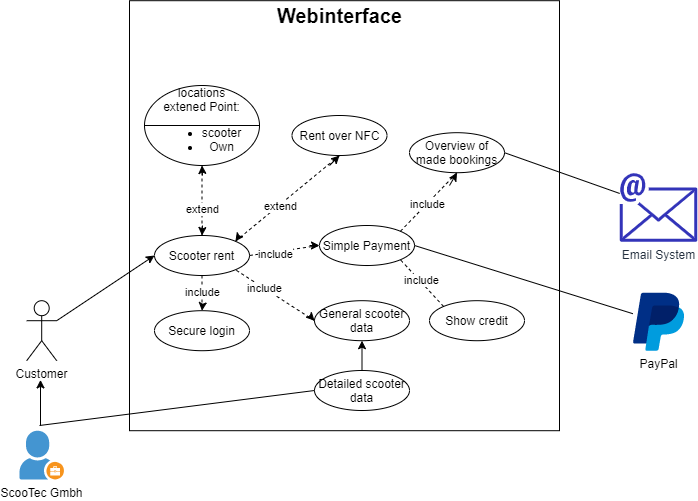

The diagram above was exported from draw.io. Its source (the exported page's mxGraphModel, read from the mxfile embedded in the PNG):
<mxGraphModel dx="1039" dy="1997" grid="1" gridSize="10" guides="1" tooltips="1" connect="1" arrows="1" fold="1" page="1" pageScale="1" pageWidth="980" pageHeight="1390" math="0" shadow="0">
  <root>
    <mxCell id="5bEriIvtwf8h3V7t6BEA-0" />
    <mxCell id="5bEriIvtwf8h3V7t6BEA-1" parent="5bEriIvtwf8h3V7t6BEA-0" />
    <mxCell id="fPZ3S1PQJ3Zp4z4Jl6bs-4" value="" style="whiteSpace=wrap;html=1;aspect=fixed;fillColor=none;" vertex="1" parent="5bEriIvtwf8h3V7t6BEA-1">
      <mxGeometry x="210" y="-44.8" width="430" height="430" as="geometry" />
    </mxCell>
    <mxCell id="xYeECOvniYjyPKvy-icI-0" value="PayPal" style="dashed=0;outlineConnect=0;html=1;align=center;labelPosition=center;verticalLabelPosition=bottom;verticalAlign=top;shape=mxgraph.weblogos.paypal;strokeColor=#000000;fillColor=none;" vertex="1" parent="5bEriIvtwf8h3V7t6BEA-1">
      <mxGeometry x="713.4" y="247.2" width="51.2" height="58" as="geometry" />
    </mxCell>
    <mxCell id="WG9JdDeK6FnyNr0ZyIlI-0" value="Email System" style="outlineConnect=0;fontColor=#232F3E;gradientColor=none;fillColor=#3334B9;strokeColor=none;dashed=0;verticalLabelPosition=bottom;verticalAlign=top;align=center;html=1;fontSize=12;fontStyle=0;aspect=fixed;pointerEvents=1;shape=mxgraph.aws4.email;" vertex="1" parent="5bEriIvtwf8h3V7t6BEA-1">
      <mxGeometry x="700" y="127.19999999999999" width="78" height="69" as="geometry" />
    </mxCell>
    <mxCell id="giPNnRVR8BQpLcL9q4lA-0" value="ScooTec Gmbh" style="shadow=0;dashed=0;html=1;strokeColor=none;fillColor=#4495D1;labelPosition=center;verticalLabelPosition=bottom;verticalAlign=top;align=center;outlineConnect=0;shape=mxgraph.veeam.company_owner;" vertex="1" parent="5bEriIvtwf8h3V7t6BEA-1">
      <mxGeometry x="100.00000000000001" y="385.2" width="44.4" height="48.8" as="geometry" />
    </mxCell>
    <mxCell id="fPZ3S1PQJ3Zp4z4Jl6bs-2" value="" style="endArrow=classic;html=1;entryX=0.42;entryY=1.06;entryDx=0;entryDy=0;entryPerimeter=0;" edge="1" parent="5bEriIvtwf8h3V7t6BEA-1">
      <mxGeometry width="50" height="50" relative="1" as="geometry">
        <mxPoint x="121" y="380" as="sourcePoint" />
        <mxPoint x="121" y="334.40000000000003" as="targetPoint" />
      </mxGeometry>
    </mxCell>
    <mxCell id="fPZ3S1PQJ3Zp4z4Jl6bs-3" value="Customer" style="shape=umlActor;verticalLabelPosition=bottom;verticalAlign=top;html=1;outlineConnect=0;" vertex="1" parent="5bEriIvtwf8h3V7t6BEA-1">
      <mxGeometry x="107.19999999999999" y="255.2" width="30" height="60" as="geometry" />
    </mxCell>
    <mxCell id="fPZ3S1PQJ3Zp4z4Jl6bs-5" value="&lt;b&gt;&lt;font style=&quot;font-size: 20px&quot;&gt;Webinterface&lt;/font&gt;&lt;/b&gt;" style="text;html=1;align=center;verticalAlign=middle;resizable=0;points=[];autosize=1;" vertex="1" parent="5bEriIvtwf8h3V7t6BEA-1">
      <mxGeometry x="350" y="-40" width="140" height="20" as="geometry" />
    </mxCell>
    <mxCell id="fPZ3S1PQJ3Zp4z4Jl6bs-6" value="Scooter rent" style="ellipse;whiteSpace=wrap;html=1;fillColor=none;" vertex="1" parent="5bEriIvtwf8h3V7t6BEA-1">
      <mxGeometry x="235" y="190" width="95" height="40" as="geometry" />
    </mxCell>
    <mxCell id="Awj16Io9l4iHsjInm9Gc-0" value="Secure login" style="ellipse;whiteSpace=wrap;html=1;fillColor=none;" vertex="1" parent="5bEriIvtwf8h3V7t6BEA-1">
      <mxGeometry x="235" y="265.2" width="95" height="40" as="geometry" />
    </mxCell>
    <mxCell id="G935JtA6zA4Ggo9zj3aO-1" value="" style="endArrow=classic;html=1;exitX=1;exitY=0.3333333333333333;exitDx=0;exitDy=0;exitPerimeter=0;entryX=0;entryY=0.5;entryDx=0;entryDy=0;" edge="1" parent="5bEriIvtwf8h3V7t6BEA-1" source="fPZ3S1PQJ3Zp4z4Jl6bs-3" target="fPZ3S1PQJ3Zp4z4Jl6bs-6">
      <mxGeometry width="50" height="50" relative="1" as="geometry">
        <mxPoint x="430" y="340" as="sourcePoint" />
        <mxPoint x="480" y="290" as="targetPoint" />
      </mxGeometry>
    </mxCell>
    <mxCell id="G935JtA6zA4Ggo9zj3aO-2" value="General scooter data" style="ellipse;whiteSpace=wrap;html=1;fillColor=none;" vertex="1" parent="5bEriIvtwf8h3V7t6BEA-1">
      <mxGeometry x="395" y="255.2" width="95" height="40" as="geometry" />
    </mxCell>
    <mxCell id="G935JtA6zA4Ggo9zj3aO-3" value="Detailed scooter data" style="ellipse;whiteSpace=wrap;html=1;fillColor=none;" vertex="1" parent="5bEriIvtwf8h3V7t6BEA-1">
      <mxGeometry x="395" y="325" width="95" height="40" as="geometry" />
    </mxCell>
    <mxCell id="G935JtA6zA4Ggo9zj3aO-4" value="" style="endArrow=classic;html=1;entryX=0.5;entryY=1;entryDx=0;entryDy=0;exitX=0.5;exitY=0;exitDx=0;exitDy=0;" edge="1" parent="5bEriIvtwf8h3V7t6BEA-1" source="G935JtA6zA4Ggo9zj3aO-3" target="G935JtA6zA4Ggo9zj3aO-2">
      <mxGeometry width="50" height="50" relative="1" as="geometry">
        <mxPoint x="430" y="340" as="sourcePoint" />
        <mxPoint x="480" y="290" as="targetPoint" />
      </mxGeometry>
    </mxCell>
    <mxCell id="G935JtA6zA4Ggo9zj3aO-5" value="" style="endArrow=none;html=1;entryX=0;entryY=0.5;entryDx=0;entryDy=0;" edge="1" parent="5bEriIvtwf8h3V7t6BEA-1" target="G935JtA6zA4Ggo9zj3aO-3">
      <mxGeometry width="50" height="50" relative="1" as="geometry">
        <mxPoint x="120" y="380" as="sourcePoint" />
        <mxPoint x="480" y="290" as="targetPoint" />
      </mxGeometry>
    </mxCell>
    <mxCell id="G935JtA6zA4Ggo9zj3aO-7" value="" style="endArrow=none;dashed=1;html=1;entryX=1;entryY=1;entryDx=0;entryDy=0;exitX=0;exitY=0.5;exitDx=0;exitDy=0;" edge="1" parent="5bEriIvtwf8h3V7t6BEA-1" source="G935JtA6zA4Ggo9zj3aO-2" target="fPZ3S1PQJ3Zp4z4Jl6bs-6">
      <mxGeometry width="50" height="50" relative="1" as="geometry">
        <mxPoint x="430" y="340" as="sourcePoint" />
        <mxPoint x="480" y="290" as="targetPoint" />
      </mxGeometry>
    </mxCell>
    <mxCell id="G935JtA6zA4Ggo9zj3aO-9" value="include" style="edgeLabel;html=1;align=center;verticalAlign=middle;resizable=0;points=[];" vertex="1" connectable="0" parent="G935JtA6zA4Ggo9zj3aO-7">
      <mxGeometry x="0.2655" relative="1" as="geometry">
        <mxPoint as="offset" />
      </mxGeometry>
    </mxCell>
    <mxCell id="G935JtA6zA4Ggo9zj3aO-8" value="" style="endArrow=classic;html=1;entryX=0;entryY=0.5;entryDx=0;entryDy=0;" edge="1" parent="5bEriIvtwf8h3V7t6BEA-1" target="G935JtA6zA4Ggo9zj3aO-2">
      <mxGeometry width="50" height="50" relative="1" as="geometry">
        <mxPoint x="390" y="270" as="sourcePoint" />
        <mxPoint x="480" y="290" as="targetPoint" />
      </mxGeometry>
    </mxCell>
    <mxCell id="G935JtA6zA4Ggo9zj3aO-10" value="" style="endArrow=none;dashed=1;html=1;exitX=0.5;exitY=1;exitDx=0;exitDy=0;entryX=0.5;entryY=0;entryDx=0;entryDy=0;" edge="1" parent="5bEriIvtwf8h3V7t6BEA-1" source="fPZ3S1PQJ3Zp4z4Jl6bs-6" target="Awj16Io9l4iHsjInm9Gc-0">
      <mxGeometry width="50" height="50" relative="1" as="geometry">
        <mxPoint x="390" y="270" as="sourcePoint" />
        <mxPoint x="440" y="220" as="targetPoint" />
      </mxGeometry>
    </mxCell>
    <mxCell id="G935JtA6zA4Ggo9zj3aO-11" value="include" style="edgeLabel;html=1;align=center;verticalAlign=middle;resizable=0;points=[];" vertex="1" connectable="0" parent="G935JtA6zA4Ggo9zj3aO-10">
      <mxGeometry x="-0.0929" relative="1" as="geometry">
        <mxPoint as="offset" />
      </mxGeometry>
    </mxCell>
    <mxCell id="G935JtA6zA4Ggo9zj3aO-12" value="" style="endArrow=classic;html=1;entryX=0.5;entryY=0;entryDx=0;entryDy=0;" edge="1" parent="5bEriIvtwf8h3V7t6BEA-1" target="Awj16Io9l4iHsjInm9Gc-0">
      <mxGeometry width="50" height="50" relative="1" as="geometry">
        <mxPoint x="283" y="260" as="sourcePoint" />
        <mxPoint x="310" y="230" as="targetPoint" />
      </mxGeometry>
    </mxCell>
    <mxCell id="CZHT6ARqg1i0kSY_Fhi6-0" value="locations&lt;br&gt;extened Point:&lt;br&gt;&lt;ul&gt;&lt;li&gt;scooter&lt;/li&gt;&lt;li&gt;Own&lt;/li&gt;&lt;/ul&gt;" style="ellipse;whiteSpace=wrap;html=1;fillColor=none;" vertex="1" parent="5bEriIvtwf8h3V7t6BEA-1">
      <mxGeometry x="225" y="40" width="115" height="80" as="geometry" />
    </mxCell>
    <mxCell id="CZHT6ARqg1i0kSY_Fhi6-1" value="" style="endArrow=none;dashed=1;html=1;exitX=0.5;exitY=0;exitDx=0;exitDy=0;entryX=0.5;entryY=1;entryDx=0;entryDy=0;" edge="1" parent="5bEriIvtwf8h3V7t6BEA-1" source="fPZ3S1PQJ3Zp4z4Jl6bs-6" target="CZHT6ARqg1i0kSY_Fhi6-0">
      <mxGeometry width="50" height="50" relative="1" as="geometry">
        <mxPoint x="310" y="180" as="sourcePoint" />
        <mxPoint x="360" y="130" as="targetPoint" />
      </mxGeometry>
    </mxCell>
    <mxCell id="nG5UsdRpyMVfeeWM204x-2" value="extend" style="edgeLabel;html=1;align=center;verticalAlign=middle;resizable=0;points=[];" vertex="1" connectable="0" parent="CZHT6ARqg1i0kSY_Fhi6-1">
      <mxGeometry x="-0.2262" relative="1" as="geometry">
        <mxPoint as="offset" />
      </mxGeometry>
    </mxCell>
    <mxCell id="CZHT6ARqg1i0kSY_Fhi6-2" value="" style="endArrow=classic;html=1;entryX=0.5;entryY=1;entryDx=0;entryDy=0;" edge="1" parent="5bEriIvtwf8h3V7t6BEA-1" target="CZHT6ARqg1i0kSY_Fhi6-0">
      <mxGeometry width="50" height="50" relative="1" as="geometry">
        <mxPoint x="283" y="130" as="sourcePoint" />
        <mxPoint x="360" y="130" as="targetPoint" />
      </mxGeometry>
    </mxCell>
    <mxCell id="nG5UsdRpyMVfeeWM204x-1" value="" style="endArrow=classic;html=1;entryX=0.5;entryY=0;entryDx=0;entryDy=0;" edge="1" parent="5bEriIvtwf8h3V7t6BEA-1" target="fPZ3S1PQJ3Zp4z4Jl6bs-6">
      <mxGeometry width="50" height="50" relative="1" as="geometry">
        <mxPoint x="283" y="180" as="sourcePoint" />
        <mxPoint x="340" y="170" as="targetPoint" />
      </mxGeometry>
    </mxCell>
    <mxCell id="nG5UsdRpyMVfeeWM204x-6" value="" style="endArrow=none;html=1;exitX=0;exitY=0.5;exitDx=0;exitDy=0;entryX=1;entryY=0.5;entryDx=0;entryDy=0;" edge="1" parent="5bEriIvtwf8h3V7t6BEA-1" source="CZHT6ARqg1i0kSY_Fhi6-0" target="CZHT6ARqg1i0kSY_Fhi6-0">
      <mxGeometry width="50" height="50" relative="1" as="geometry">
        <mxPoint x="250" y="200" as="sourcePoint" />
        <mxPoint x="300" y="150" as="targetPoint" />
      </mxGeometry>
    </mxCell>
    <mxCell id="nG5UsdRpyMVfeeWM204x-7" value="Rent over NFC" style="ellipse;whiteSpace=wrap;html=1;fillColor=none;" vertex="1" parent="5bEriIvtwf8h3V7t6BEA-1">
      <mxGeometry x="372.5" y="70" width="95" height="40" as="geometry" />
    </mxCell>
    <mxCell id="nG5UsdRpyMVfeeWM204x-8" value="" style="endArrow=none;dashed=1;html=1;exitX=1;exitY=0;exitDx=0;exitDy=0;entryX=0.5;entryY=1;entryDx=0;entryDy=0;" edge="1" parent="5bEriIvtwf8h3V7t6BEA-1" source="fPZ3S1PQJ3Zp4z4Jl6bs-6" target="nG5UsdRpyMVfeeWM204x-7">
      <mxGeometry width="50" height="50" relative="1" as="geometry">
        <mxPoint x="370" y="210" as="sourcePoint" />
        <mxPoint x="420" y="160" as="targetPoint" />
      </mxGeometry>
    </mxCell>
    <mxCell id="nG5UsdRpyMVfeeWM204x-9" value="extend" style="edgeLabel;html=1;align=center;verticalAlign=middle;resizable=0;points=[];" vertex="1" connectable="0" parent="nG5UsdRpyMVfeeWM204x-8">
      <mxGeometry x="-0.1548" y="-1" relative="1" as="geometry">
        <mxPoint as="offset" />
      </mxGeometry>
    </mxCell>
    <mxCell id="nG5UsdRpyMVfeeWM204x-10" value="" style="endArrow=classic;html=1;entryX=0.5;entryY=1;entryDx=0;entryDy=0;" edge="1" parent="5bEriIvtwf8h3V7t6BEA-1" target="nG5UsdRpyMVfeeWM204x-7">
      <mxGeometry width="50" height="50" relative="1" as="geometry">
        <mxPoint x="410" y="120" as="sourcePoint" />
        <mxPoint x="420" y="160" as="targetPoint" />
      </mxGeometry>
    </mxCell>
    <mxCell id="nG5UsdRpyMVfeeWM204x-11" value="" style="endArrow=classic;html=1;entryX=1;entryY=0;entryDx=0;entryDy=0;" edge="1" parent="5bEriIvtwf8h3V7t6BEA-1" target="fPZ3S1PQJ3Zp4z4Jl6bs-6">
      <mxGeometry width="50" height="50" relative="1" as="geometry">
        <mxPoint x="320" y="190" as="sourcePoint" />
        <mxPoint x="420" y="160" as="targetPoint" />
      </mxGeometry>
    </mxCell>
    <mxCell id="nG5UsdRpyMVfeeWM204x-12" value="Simple Payment" style="ellipse;whiteSpace=wrap;html=1;fillColor=none;" vertex="1" parent="5bEriIvtwf8h3V7t6BEA-1">
      <mxGeometry x="400" y="180" width="95" height="40" as="geometry" />
    </mxCell>
    <mxCell id="nG5UsdRpyMVfeeWM204x-13" value="" style="endArrow=none;dashed=1;html=1;entryX=0;entryY=0.5;entryDx=0;entryDy=0;exitX=1;exitY=0.5;exitDx=0;exitDy=0;" edge="1" parent="5bEriIvtwf8h3V7t6BEA-1" source="fPZ3S1PQJ3Zp4z4Jl6bs-6" target="nG5UsdRpyMVfeeWM204x-12">
      <mxGeometry width="50" height="50" relative="1" as="geometry">
        <mxPoint x="370" y="260" as="sourcePoint" />
        <mxPoint x="420" y="210" as="targetPoint" />
      </mxGeometry>
    </mxCell>
    <mxCell id="nG5UsdRpyMVfeeWM204x-15" value="include" style="edgeLabel;html=1;align=center;verticalAlign=middle;resizable=0;points=[];" vertex="1" connectable="0" parent="nG5UsdRpyMVfeeWM204x-13">
      <mxGeometry x="-0.2975" y="-2" relative="1" as="geometry">
        <mxPoint as="offset" />
      </mxGeometry>
    </mxCell>
    <mxCell id="nG5UsdRpyMVfeeWM204x-14" value="" style="endArrow=classic;html=1;entryX=0;entryY=0.5;entryDx=0;entryDy=0;" edge="1" parent="5bEriIvtwf8h3V7t6BEA-1" target="nG5UsdRpyMVfeeWM204x-12">
      <mxGeometry width="50" height="50" relative="1" as="geometry">
        <mxPoint x="390" y="200" as="sourcePoint" />
        <mxPoint x="420" y="210" as="targetPoint" />
      </mxGeometry>
    </mxCell>
    <mxCell id="nG5UsdRpyMVfeeWM204x-16" value="" style="endArrow=none;html=1;entryX=1;entryY=0.5;entryDx=0;entryDy=0;" edge="1" parent="5bEriIvtwf8h3V7t6BEA-1" source="xYeECOvniYjyPKvy-icI-0" target="nG5UsdRpyMVfeeWM204x-12">
      <mxGeometry width="50" height="50" relative="1" as="geometry">
        <mxPoint x="450" y="310" as="sourcePoint" />
        <mxPoint x="500" y="260" as="targetPoint" />
      </mxGeometry>
    </mxCell>
    <mxCell id="nG5UsdRpyMVfeeWM204x-17" value="Overview of made bookings" style="ellipse;whiteSpace=wrap;html=1;fillColor=none;" vertex="1" parent="5bEriIvtwf8h3V7t6BEA-1">
      <mxGeometry x="490" y="87.2" width="95" height="40" as="geometry" />
    </mxCell>
    <mxCell id="nG5UsdRpyMVfeeWM204x-18" value="" style="endArrow=none;dashed=1;html=1;exitX=1;exitY=0;exitDx=0;exitDy=0;entryX=0.5;entryY=1;entryDx=0;entryDy=0;" edge="1" parent="5bEriIvtwf8h3V7t6BEA-1" source="nG5UsdRpyMVfeeWM204x-12" target="nG5UsdRpyMVfeeWM204x-17">
      <mxGeometry width="50" height="50" relative="1" as="geometry">
        <mxPoint x="450" y="170" as="sourcePoint" />
        <mxPoint x="500" y="120" as="targetPoint" />
      </mxGeometry>
    </mxCell>
    <mxCell id="nG5UsdRpyMVfeeWM204x-20" value="include" style="edgeLabel;html=1;align=center;verticalAlign=middle;resizable=0;points=[];" vertex="1" connectable="0" parent="nG5UsdRpyMVfeeWM204x-18">
      <mxGeometry x="-0.0664" relative="1" as="geometry">
        <mxPoint as="offset" />
      </mxGeometry>
    </mxCell>
    <mxCell id="nG5UsdRpyMVfeeWM204x-19" value="" style="endArrow=classic;html=1;entryX=0.5;entryY=1;entryDx=0;entryDy=0;" edge="1" parent="5bEriIvtwf8h3V7t6BEA-1" target="nG5UsdRpyMVfeeWM204x-17">
      <mxGeometry width="50" height="50" relative="1" as="geometry">
        <mxPoint x="530" y="140" as="sourcePoint" />
        <mxPoint x="500" y="120" as="targetPoint" />
      </mxGeometry>
    </mxCell>
    <mxCell id="nG5UsdRpyMVfeeWM204x-22" value="" style="endArrow=none;html=1;entryX=1;entryY=0.5;entryDx=0;entryDy=0;" edge="1" parent="5bEriIvtwf8h3V7t6BEA-1" source="WG9JdDeK6FnyNr0ZyIlI-0" target="nG5UsdRpyMVfeeWM204x-17">
      <mxGeometry width="50" height="50" relative="1" as="geometry">
        <mxPoint x="470" y="220" as="sourcePoint" />
        <mxPoint x="520" y="170" as="targetPoint" />
      </mxGeometry>
    </mxCell>
    <mxCell id="rAbbammjlT6oYUe2jv27-0" value="Show credit" style="ellipse;whiteSpace=wrap;html=1;fillColor=none;" vertex="1" parent="5bEriIvtwf8h3V7t6BEA-1">
      <mxGeometry x="510" y="255.2" width="95" height="40" as="geometry" />
    </mxCell>
    <mxCell id="rAbbammjlT6oYUe2jv27-1" value="" style="endArrow=none;dashed=1;html=1;entryX=1;entryY=1;entryDx=0;entryDy=0;exitX=0;exitY=0;exitDx=0;exitDy=0;" edge="1" parent="5bEriIvtwf8h3V7t6BEA-1" source="rAbbammjlT6oYUe2jv27-0" target="nG5UsdRpyMVfeeWM204x-12">
      <mxGeometry width="50" height="50" relative="1" as="geometry">
        <mxPoint x="400" y="320" as="sourcePoint" />
        <mxPoint x="450" y="270" as="targetPoint" />
      </mxGeometry>
    </mxCell>
    <mxCell id="rAbbammjlT6oYUe2jv27-2" value="include" style="edgeLabel;html=1;align=center;verticalAlign=middle;resizable=0;points=[];" vertex="1" connectable="0" parent="rAbbammjlT6oYUe2jv27-1">
      <mxGeometry x="0.0926" y="-1" relative="1" as="geometry">
        <mxPoint as="offset" />
      </mxGeometry>
    </mxCell>
  </root>
</mxGraphModel>